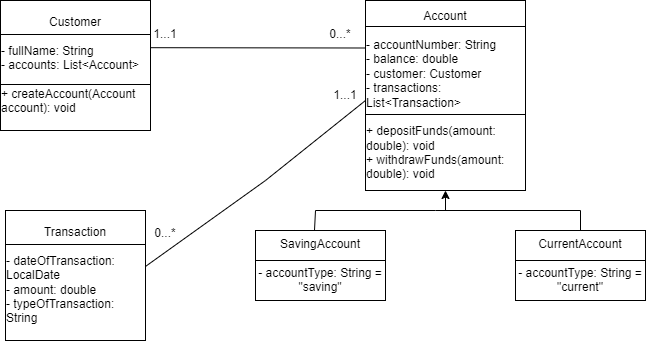

The diagram above was exported from draw.io. Its source (the exported page's mxGraphModel, read from the mxfile embedded in the PNG):
<mxGraphModel dx="1035" dy="569" grid="1" gridSize="10" guides="1" tooltips="1" connect="1" arrows="1" fold="1" page="1" pageScale="1" pageWidth="850" pageHeight="1100" background="#FFFFFF" math="0" shadow="0">
  <root>
    <mxCell id="0" />
    <mxCell id="1" parent="0" />
    <mxCell id="nl5oDYkaVOPRRwMlE-Tc-1" value="Customer&lt;br&gt;&lt;br&gt;&lt;div style=&quot;text-align: left;&quot;&gt;&lt;span style=&quot;background-color: initial;&quot;&gt;- fullName: String&lt;/span&gt;&lt;/div&gt;&lt;div style=&quot;text-align: left;&quot;&gt;&lt;span style=&quot;background-color: initial;&quot;&gt;- accounts: List&amp;lt;Account&amp;gt;&lt;/span&gt;&lt;/div&gt;&lt;div style=&quot;text-align: left;&quot;&gt;&lt;br&gt;&lt;/div&gt;&lt;div style=&quot;text-align: left;&quot;&gt;&lt;span style=&quot;background-color: initial;&quot;&gt;+ createAccount(Account account): void&lt;/span&gt;&lt;/div&gt;" style="html=1;whiteSpace=wrap;" vertex="1" parent="1">
      <mxGeometry x="115" y="150" width="150" height="130" as="geometry" />
    </mxCell>
    <mxCell id="nl5oDYkaVOPRRwMlE-Tc-2" value="" style="line;strokeWidth=1;fillColor=none;align=left;verticalAlign=middle;spacingTop=-1;spacingLeft=3;spacingRight=3;rotatable=0;labelPosition=right;points=[];portConstraint=eastwest;strokeColor=inherit;" vertex="1" parent="1">
      <mxGeometry x="115" y="180" width="150" height="8" as="geometry" />
    </mxCell>
    <mxCell id="nl5oDYkaVOPRRwMlE-Tc-4" value="" style="line;strokeWidth=1;fillColor=none;align=left;verticalAlign=middle;spacingTop=-1;spacingLeft=3;spacingRight=3;rotatable=0;labelPosition=right;points=[];portConstraint=eastwest;strokeColor=inherit;" vertex="1" parent="1">
      <mxGeometry x="115" y="230" width="150" height="8" as="geometry" />
    </mxCell>
    <mxCell id="nl5oDYkaVOPRRwMlE-Tc-5" value="Account&lt;br&gt;&lt;br&gt;&lt;div style=&quot;text-align: left;&quot;&gt;&lt;span style=&quot;background-color: initial;&quot;&gt;- accountNumber: String&lt;/span&gt;&lt;/div&gt;&lt;div style=&quot;text-align: left;&quot;&gt;&lt;span style=&quot;background-color: initial;&quot;&gt;- balance: double&lt;/span&gt;&lt;/div&gt;&lt;div style=&quot;text-align: left;&quot;&gt;&lt;span style=&quot;background-color: initial;&quot;&gt;- customer: Customer&lt;/span&gt;&lt;/div&gt;&lt;div style=&quot;text-align: left;&quot;&gt;&lt;span style=&quot;background-color: initial;&quot;&gt;- transactions: List&amp;lt;Transaction&amp;gt;&lt;/span&gt;&lt;/div&gt;&lt;div style=&quot;text-align: left;&quot;&gt;&lt;span style=&quot;background-color: initial;&quot;&gt;&lt;br&gt;&lt;/span&gt;&lt;/div&gt;&lt;div style=&quot;text-align: left;&quot;&gt;&lt;span style=&quot;background-color: initial;&quot;&gt;+ depositFunds(amount: double): void&lt;/span&gt;&lt;/div&gt;&lt;div style=&quot;text-align: left;&quot;&gt;&lt;span style=&quot;background-color: initial;&quot;&gt;+ withdrawFunds(amount: double): void&lt;/span&gt;&lt;/div&gt;" style="html=1;whiteSpace=wrap;" vertex="1" parent="1">
      <mxGeometry x="480" y="150" width="160" height="190" as="geometry" />
    </mxCell>
    <mxCell id="nl5oDYkaVOPRRwMlE-Tc-6" value="" style="line;strokeWidth=1;fillColor=none;align=left;verticalAlign=middle;spacingTop=-1;spacingLeft=3;spacingRight=3;rotatable=0;labelPosition=right;points=[];portConstraint=eastwest;strokeColor=inherit;" vertex="1" parent="1">
      <mxGeometry x="480" y="172" width="160" height="8" as="geometry" />
    </mxCell>
    <mxCell id="nl5oDYkaVOPRRwMlE-Tc-7" value="" style="line;strokeWidth=1;fillColor=none;align=left;verticalAlign=middle;spacingTop=-1;spacingLeft=3;spacingRight=3;rotatable=0;labelPosition=right;points=[];portConstraint=eastwest;strokeColor=inherit;" vertex="1" parent="1">
      <mxGeometry x="480" y="260" width="160" height="8" as="geometry" />
    </mxCell>
    <mxCell id="nl5oDYkaVOPRRwMlE-Tc-8" value="SavingAccount&lt;br&gt;&lt;br&gt;- accountType: String = &quot;saving&quot;" style="html=1;whiteSpace=wrap;" vertex="1" parent="1">
      <mxGeometry x="370" y="380" width="130" height="70" as="geometry" />
    </mxCell>
    <mxCell id="nl5oDYkaVOPRRwMlE-Tc-9" value="CurrentAccount&lt;br&gt;&lt;br&gt;- accountType: String = &quot;current&quot;" style="html=1;whiteSpace=wrap;" vertex="1" parent="1">
      <mxGeometry x="630" y="380" width="130" height="70" as="geometry" />
    </mxCell>
    <mxCell id="nl5oDYkaVOPRRwMlE-Tc-11" value="" style="endArrow=none;html=1;rounded=0;exitX=0.454;exitY=-0.007;exitDx=0;exitDy=0;exitPerimeter=0;" edge="1" parent="1" source="nl5oDYkaVOPRRwMlE-Tc-8">
      <mxGeometry width="50" height="50" relative="1" as="geometry">
        <mxPoint x="410" y="400" as="sourcePoint" />
        <mxPoint x="550" y="360" as="targetPoint" />
        <Array as="points">
          <mxPoint x="430" y="360" />
        </Array>
      </mxGeometry>
    </mxCell>
    <mxCell id="nl5oDYkaVOPRRwMlE-Tc-12" value="" style="endArrow=none;html=1;rounded=0;entryX=0.5;entryY=0;entryDx=0;entryDy=0;" edge="1" parent="1" target="nl5oDYkaVOPRRwMlE-Tc-9">
      <mxGeometry width="50" height="50" relative="1" as="geometry">
        <mxPoint x="550" y="360" as="sourcePoint" />
        <mxPoint x="530" y="340" as="targetPoint" />
        <Array as="points">
          <mxPoint x="695" y="360" />
        </Array>
      </mxGeometry>
    </mxCell>
    <mxCell id="nl5oDYkaVOPRRwMlE-Tc-13" value="" style="endArrow=classic;html=1;rounded=0;entryX=0.5;entryY=1;entryDx=0;entryDy=0;" edge="1" parent="1" target="nl5oDYkaVOPRRwMlE-Tc-5">
      <mxGeometry width="50" height="50" relative="1" as="geometry">
        <mxPoint x="560" y="360" as="sourcePoint" />
        <mxPoint x="620" y="310" as="targetPoint" />
      </mxGeometry>
    </mxCell>
    <mxCell id="nl5oDYkaVOPRRwMlE-Tc-14" value="" style="endArrow=none;html=1;rounded=0;exitX=0;exitY=0.5;exitDx=0;exitDy=0;entryX=1;entryY=0.5;entryDx=0;entryDy=0;" edge="1" parent="1">
      <mxGeometry width="50" height="50" relative="1" as="geometry">
        <mxPoint x="370" y="410" as="sourcePoint" />
        <mxPoint x="500" y="410" as="targetPoint" />
      </mxGeometry>
    </mxCell>
    <mxCell id="nl5oDYkaVOPRRwMlE-Tc-15" value="" style="endArrow=none;html=1;rounded=0;exitX=0;exitY=0.5;exitDx=0;exitDy=0;entryX=1;entryY=0.5;entryDx=0;entryDy=0;" edge="1" parent="1">
      <mxGeometry width="50" height="50" relative="1" as="geometry">
        <mxPoint x="630" y="410" as="sourcePoint" />
        <mxPoint x="760" y="410" as="targetPoint" />
      </mxGeometry>
    </mxCell>
    <mxCell id="nl5oDYkaVOPRRwMlE-Tc-16" value="Transaction&lt;br&gt;&lt;br&gt;&lt;div style=&quot;text-align: left;&quot;&gt;&lt;span style=&quot;background-color: initial;&quot;&gt;- dateOfTransaction: LocalDate&lt;/span&gt;&lt;/div&gt;&lt;div style=&quot;text-align: left;&quot;&gt;&lt;span style=&quot;background-color: initial;&quot;&gt;- amount: double&lt;/span&gt;&lt;/div&gt;&lt;div style=&quot;text-align: left;&quot;&gt;&lt;span style=&quot;background-color: initial;&quot;&gt;- typeOfTransaction: String&lt;/span&gt;&lt;/div&gt;" style="html=1;whiteSpace=wrap;" vertex="1" parent="1">
      <mxGeometry x="120" y="360" width="140" height="130" as="geometry" />
    </mxCell>
    <mxCell id="nl5oDYkaVOPRRwMlE-Tc-17" value="" style="line;strokeWidth=1;fillColor=none;align=left;verticalAlign=middle;spacingTop=-1;spacingLeft=3;spacingRight=3;rotatable=0;labelPosition=right;points=[];portConstraint=eastwest;strokeColor=inherit;" vertex="1" parent="1">
      <mxGeometry x="120" y="390" width="140" height="8" as="geometry" />
    </mxCell>
    <mxCell id="nl5oDYkaVOPRRwMlE-Tc-18" value="" style="endArrow=none;html=1;rounded=0;entryX=0;entryY=0.25;entryDx=0;entryDy=0;exitX=1.002;exitY=0.363;exitDx=0;exitDy=0;exitPerimeter=0;" edge="1" parent="1" source="nl5oDYkaVOPRRwMlE-Tc-1" target="nl5oDYkaVOPRRwMlE-Tc-5">
      <mxGeometry width="50" height="50" relative="1" as="geometry">
        <mxPoint x="270" y="198" as="sourcePoint" />
        <mxPoint x="430" y="60" as="targetPoint" />
      </mxGeometry>
    </mxCell>
    <mxCell id="nl5oDYkaVOPRRwMlE-Tc-19" value="" style="endArrow=none;html=1;rounded=0;exitX=0.998;exitY=0.432;exitDx=0;exitDy=0;exitPerimeter=0;" edge="1" parent="1" source="nl5oDYkaVOPRRwMlE-Tc-16">
      <mxGeometry width="50" height="50" relative="1" as="geometry">
        <mxPoint x="275" y="207" as="sourcePoint" />
        <mxPoint x="480" y="250" as="targetPoint" />
        <Array as="points">
          <mxPoint x="380" y="330" />
        </Array>
      </mxGeometry>
    </mxCell>
    <mxCell id="nl5oDYkaVOPRRwMlE-Tc-20" value="1...1" style="text;html=1;strokeColor=none;fillColor=none;align=center;verticalAlign=middle;whiteSpace=wrap;rounded=0;" vertex="1" parent="1">
      <mxGeometry x="250" y="169" width="60" height="30" as="geometry" />
    </mxCell>
    <mxCell id="nl5oDYkaVOPRRwMlE-Tc-21" value="0...*" style="text;html=1;strokeColor=none;fillColor=none;align=center;verticalAlign=middle;whiteSpace=wrap;rounded=0;" vertex="1" parent="1">
      <mxGeometry x="425" y="169" width="60" height="30" as="geometry" />
    </mxCell>
    <mxCell id="nl5oDYkaVOPRRwMlE-Tc-22" value="1...1" style="text;html=1;strokeColor=none;fillColor=none;align=center;verticalAlign=middle;whiteSpace=wrap;rounded=0;" vertex="1" parent="1">
      <mxGeometry x="430" y="230" width="60" height="30" as="geometry" />
    </mxCell>
    <mxCell id="nl5oDYkaVOPRRwMlE-Tc-23" value="0...*" style="text;html=1;strokeColor=none;fillColor=none;align=center;verticalAlign=middle;whiteSpace=wrap;rounded=0;" vertex="1" parent="1">
      <mxGeometry x="250" y="368" width="60" height="30" as="geometry" />
    </mxCell>
  </root>
</mxGraphModel>